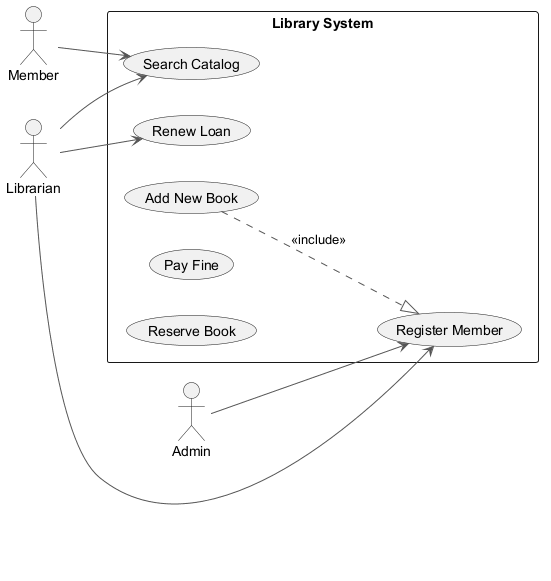

The diagram above was rendered by PlantUML. Its source (embedded in the PNG):
@startuml
skinparam backgroundColor #FFFFFF
skinparam classBackgroundColor #F3E5F5
skinparam classBorderColor #6A1B9A
skinparam ArrowColor #555555
left to right direction
actor "Member" as M
actor "Admin" as A
actor "Librarian" as L
rectangle "Library System" {
  usecase "Search Catalog" as UC_SearchCatalog
  usecase "Renew Loan" as UC_RenewLoan
  usecase "Add New Book" as UC_AddNewBook
  usecase "Register Member" as UC_RegisterMember
  usecase "Pay Fine" as UC_PayFine
  usecase "Reserve Book" as UC_ReserveBook
}
M --> UC_SearchCatalog
A --> UC_RegisterMember
L --> UC_RegisterMember
L --> UC_SearchCatalog
L --> UC_RenewLoan
UC_AddNewBook ..|> UC_RegisterMember : <<include>>
@enduml